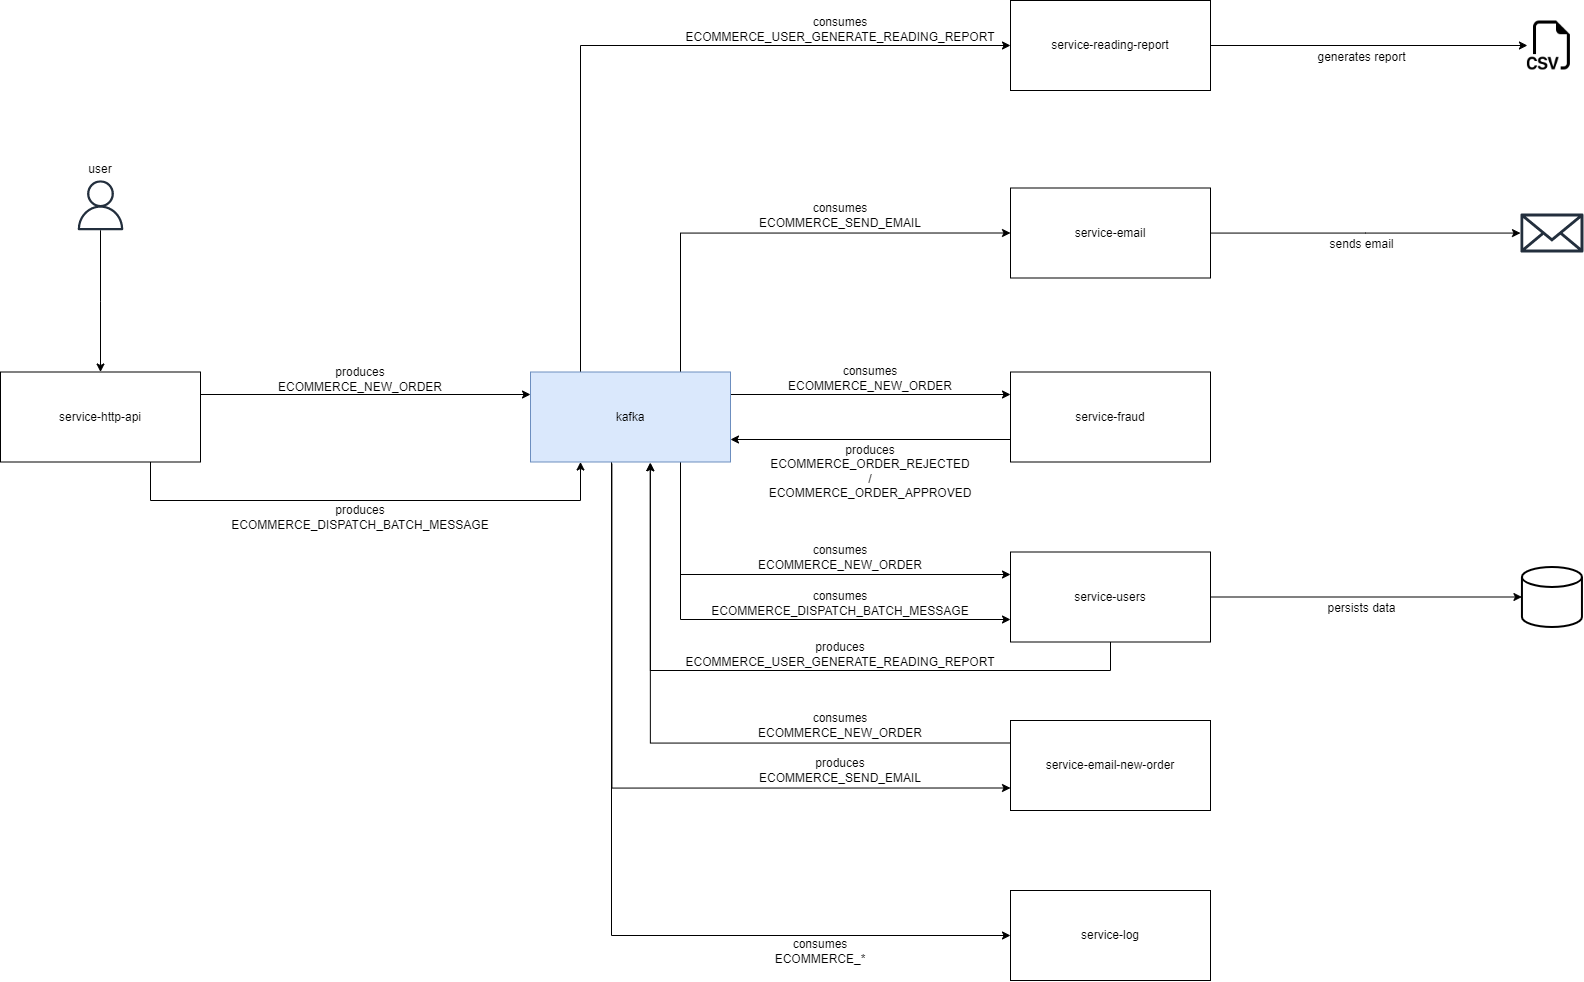

The diagram above was exported from draw.io. Its source (the exported page's mxGraphModel, read from the mxfile embedded in the PNG):
<mxGraphModel dx="2946" dy="1089" grid="1" gridSize="10" guides="1" tooltips="1" connect="1" arrows="1" fold="1" page="1" pageScale="1" pageWidth="827" pageHeight="1169" math="0" shadow="0">
  <root>
    <mxCell id="0" />
    <mxCell id="1" parent="0" />
    <mxCell id="jP8yHqmFtmjkAQhmFK7h-1" value="produces&lt;br&gt;ECOMMERCE_NEW_ORDER" style="text;html=1;strokeColor=none;fillColor=default;align=center;verticalAlign=middle;whiteSpace=wrap;rounded=0;" parent="1" vertex="1">
      <mxGeometry x="300" y="453.5" width="180" height="30" as="geometry" />
    </mxCell>
    <mxCell id="jP8yHqmFtmjkAQhmFK7h-9" style="edgeStyle=orthogonalEdgeStyle;rounded=0;orthogonalLoop=1;jettySize=auto;html=1;exitX=1;exitY=0.25;exitDx=0;exitDy=0;entryX=0;entryY=0.25;entryDx=0;entryDy=0;" parent="1" source="jP8yHqmFtmjkAQhmFK7h-2" target="jP8yHqmFtmjkAQhmFK7h-7" edge="1">
      <mxGeometry relative="1" as="geometry" />
    </mxCell>
    <mxCell id="jP8yHqmFtmjkAQhmFK7h-37" style="edgeStyle=orthogonalEdgeStyle;rounded=0;orthogonalLoop=1;jettySize=auto;html=1;entryX=0.25;entryY=1;entryDx=0;entryDy=0;" parent="1" source="jP8yHqmFtmjkAQhmFK7h-2" target="jP8yHqmFtmjkAQhmFK7h-7" edge="1">
      <mxGeometry relative="1" as="geometry">
        <Array as="points">
          <mxPoint x="180" y="590" />
          <mxPoint x="610" y="590" />
        </Array>
      </mxGeometry>
    </mxCell>
    <mxCell id="jP8yHqmFtmjkAQhmFK7h-2" value="service-http-api" style="rounded=0;whiteSpace=wrap;html=1;" parent="1" vertex="1">
      <mxGeometry x="30" y="461.5" width="200" height="90" as="geometry" />
    </mxCell>
    <mxCell id="jP8yHqmFtmjkAQhmFK7h-15" style="edgeStyle=orthogonalEdgeStyle;rounded=0;orthogonalLoop=1;jettySize=auto;html=1;" parent="1" source="jP8yHqmFtmjkAQhmFK7h-3" target="jP8yHqmFtmjkAQhmFK7h-14" edge="1">
      <mxGeometry relative="1" as="geometry" />
    </mxCell>
    <mxCell id="jP8yHqmFtmjkAQhmFK7h-3" value="service-email" style="rounded=0;whiteSpace=wrap;html=1;" parent="1" vertex="1">
      <mxGeometry x="1040" y="277.5" width="200" height="90" as="geometry" />
    </mxCell>
    <mxCell id="jP8yHqmFtmjkAQhmFK7h-24" style="edgeStyle=orthogonalEdgeStyle;rounded=0;orthogonalLoop=1;jettySize=auto;html=1;exitX=0;exitY=0.75;exitDx=0;exitDy=0;entryX=1;entryY=0.75;entryDx=0;entryDy=0;" parent="1" source="jP8yHqmFtmjkAQhmFK7h-4" target="jP8yHqmFtmjkAQhmFK7h-7" edge="1">
      <mxGeometry relative="1" as="geometry" />
    </mxCell>
    <mxCell id="jP8yHqmFtmjkAQhmFK7h-4" value="service-fraud" style="rounded=0;whiteSpace=wrap;html=1;" parent="1" vertex="1">
      <mxGeometry x="1040" y="461.5" width="200" height="90" as="geometry" />
    </mxCell>
    <mxCell id="jP8yHqmFtmjkAQhmFK7h-5" value="service-log" style="rounded=0;whiteSpace=wrap;html=1;" parent="1" vertex="1">
      <mxGeometry x="1040" y="980" width="200" height="90" as="geometry" />
    </mxCell>
    <mxCell id="jP8yHqmFtmjkAQhmFK7h-13" style="edgeStyle=orthogonalEdgeStyle;rounded=0;orthogonalLoop=1;jettySize=auto;html=1;entryX=0;entryY=0.5;entryDx=0;entryDy=0;" parent="1" source="jP8yHqmFtmjkAQhmFK7h-7" target="jP8yHqmFtmjkAQhmFK7h-3" edge="1">
      <mxGeometry relative="1" as="geometry">
        <Array as="points">
          <mxPoint x="710" y="322" />
        </Array>
      </mxGeometry>
    </mxCell>
    <mxCell id="jP8yHqmFtmjkAQhmFK7h-18" style="edgeStyle=orthogonalEdgeStyle;rounded=0;orthogonalLoop=1;jettySize=auto;html=1;entryX=0;entryY=0.25;entryDx=0;entryDy=0;" parent="1" source="jP8yHqmFtmjkAQhmFK7h-7" target="jP8yHqmFtmjkAQhmFK7h-8" edge="1">
      <mxGeometry relative="1" as="geometry">
        <Array as="points">
          <mxPoint x="710" y="664" />
        </Array>
      </mxGeometry>
    </mxCell>
    <mxCell id="jP8yHqmFtmjkAQhmFK7h-23" style="edgeStyle=orthogonalEdgeStyle;rounded=0;orthogonalLoop=1;jettySize=auto;html=1;exitX=1;exitY=0.25;exitDx=0;exitDy=0;entryX=0;entryY=0.25;entryDx=0;entryDy=0;" parent="1" source="jP8yHqmFtmjkAQhmFK7h-7" target="jP8yHqmFtmjkAQhmFK7h-4" edge="1">
      <mxGeometry relative="1" as="geometry" />
    </mxCell>
    <mxCell id="jP8yHqmFtmjkAQhmFK7h-30" style="edgeStyle=orthogonalEdgeStyle;rounded=0;orthogonalLoop=1;jettySize=auto;html=1;entryX=0;entryY=0.5;entryDx=0;entryDy=0;exitX=0.405;exitY=0.995;exitDx=0;exitDy=0;exitPerimeter=0;" parent="1" source="jP8yHqmFtmjkAQhmFK7h-7" target="jP8yHqmFtmjkAQhmFK7h-5" edge="1">
      <mxGeometry relative="1" as="geometry">
        <mxPoint x="650" y="570" as="sourcePoint" />
      </mxGeometry>
    </mxCell>
    <mxCell id="jP8yHqmFtmjkAQhmFK7h-33" style="edgeStyle=orthogonalEdgeStyle;rounded=0;orthogonalLoop=1;jettySize=auto;html=1;entryX=0;entryY=0.5;entryDx=0;entryDy=0;exitX=0.25;exitY=0;exitDx=0;exitDy=0;" parent="1" source="jP8yHqmFtmjkAQhmFK7h-7" target="jP8yHqmFtmjkAQhmFK7h-31" edge="1">
      <mxGeometry relative="1" as="geometry">
        <Array as="points">
          <mxPoint x="610" y="135" />
        </Array>
      </mxGeometry>
    </mxCell>
    <mxCell id="jP8yHqmFtmjkAQhmFK7h-39" style="edgeStyle=orthogonalEdgeStyle;rounded=0;orthogonalLoop=1;jettySize=auto;html=1;exitX=0.75;exitY=1;exitDx=0;exitDy=0;entryX=0;entryY=0.75;entryDx=0;entryDy=0;" parent="1" source="jP8yHqmFtmjkAQhmFK7h-7" target="jP8yHqmFtmjkAQhmFK7h-8" edge="1">
      <mxGeometry relative="1" as="geometry" />
    </mxCell>
    <mxCell id="GBWLjLf5IS_yUzxhKfR2-2" style="edgeStyle=orthogonalEdgeStyle;rounded=0;orthogonalLoop=1;jettySize=auto;html=1;entryX=0;entryY=0.75;entryDx=0;entryDy=0;exitX=0.407;exitY=1.02;exitDx=0;exitDy=0;exitPerimeter=0;" edge="1" parent="1" source="jP8yHqmFtmjkAQhmFK7h-7" target="GBWLjLf5IS_yUzxhKfR2-1">
      <mxGeometry relative="1" as="geometry">
        <Array as="points">
          <mxPoint x="641" y="878" />
        </Array>
      </mxGeometry>
    </mxCell>
    <mxCell id="jP8yHqmFtmjkAQhmFK7h-7" value="kafka" style="rounded=0;whiteSpace=wrap;html=1;fillColor=#dae8fc;strokeColor=#6c8ebf;" parent="1" vertex="1">
      <mxGeometry x="560" y="461.5" width="200" height="90" as="geometry" />
    </mxCell>
    <mxCell id="jP8yHqmFtmjkAQhmFK7h-20" style="edgeStyle=orthogonalEdgeStyle;rounded=0;orthogonalLoop=1;jettySize=auto;html=1;" parent="1" source="jP8yHqmFtmjkAQhmFK7h-8" target="jP8yHqmFtmjkAQhmFK7h-19" edge="1">
      <mxGeometry relative="1" as="geometry" />
    </mxCell>
    <mxCell id="jP8yHqmFtmjkAQhmFK7h-42" style="edgeStyle=orthogonalEdgeStyle;rounded=0;orthogonalLoop=1;jettySize=auto;html=1;entryX=0.599;entryY=1.008;entryDx=0;entryDy=0;entryPerimeter=0;" parent="1" source="jP8yHqmFtmjkAQhmFK7h-8" target="jP8yHqmFtmjkAQhmFK7h-7" edge="1">
      <mxGeometry relative="1" as="geometry">
        <mxPoint x="680" y="560" as="targetPoint" />
        <Array as="points">
          <mxPoint x="1140" y="760" />
          <mxPoint x="680" y="760" />
        </Array>
      </mxGeometry>
    </mxCell>
    <mxCell id="jP8yHqmFtmjkAQhmFK7h-8" value="service-users" style="rounded=0;whiteSpace=wrap;html=1;" parent="1" vertex="1">
      <mxGeometry x="1040" y="641.5" width="200" height="90" as="geometry" />
    </mxCell>
    <mxCell id="jP8yHqmFtmjkAQhmFK7h-11" value="produces&lt;br&gt;ECOMMERCE_SEND_EMAIL" style="text;html=1;strokeColor=none;fillColor=default;align=center;verticalAlign=middle;whiteSpace=wrap;rounded=0;" parent="1" vertex="1">
      <mxGeometry x="780" y="845" width="180" height="30" as="geometry" />
    </mxCell>
    <mxCell id="jP8yHqmFtmjkAQhmFK7h-12" value="consumes&lt;br&gt;ECOMMERCE_SEND_EMAIL" style="text;html=1;strokeColor=none;fillColor=default;align=center;verticalAlign=middle;whiteSpace=wrap;rounded=0;" parent="1" vertex="1">
      <mxGeometry x="780" y="289.75" width="180" height="30" as="geometry" />
    </mxCell>
    <mxCell id="jP8yHqmFtmjkAQhmFK7h-14" value="" style="sketch=0;outlineConnect=0;fontColor=#232F3E;gradientColor=none;fillColor=#232F3D;strokeColor=none;dashed=0;verticalLabelPosition=bottom;verticalAlign=top;align=center;html=1;fontSize=12;fontStyle=0;aspect=fixed;pointerEvents=1;shape=mxgraph.aws4.email_2;" parent="1" vertex="1">
      <mxGeometry x="1550" y="302.75" width="62.88" height="39.5" as="geometry" />
    </mxCell>
    <mxCell id="jP8yHqmFtmjkAQhmFK7h-16" value="sends email" style="text;html=1;strokeColor=none;fillColor=default;align=center;verticalAlign=middle;whiteSpace=wrap;rounded=0;" parent="1" vertex="1">
      <mxGeometry x="1340" y="323.5" width="103" height="21.75" as="geometry" />
    </mxCell>
    <mxCell id="jP8yHqmFtmjkAQhmFK7h-17" value="consumes&lt;br&gt;ECOMMERCE_NEW_ORDER" style="text;html=1;strokeColor=none;fillColor=default;align=center;verticalAlign=middle;whiteSpace=wrap;rounded=0;" parent="1" vertex="1">
      <mxGeometry x="780" y="632" width="180" height="30" as="geometry" />
    </mxCell>
    <mxCell id="jP8yHqmFtmjkAQhmFK7h-19" value="" style="strokeWidth=2;html=1;shape=mxgraph.flowchart.database;whiteSpace=wrap;fillColor=default;" parent="1" vertex="1">
      <mxGeometry x="1551.44" y="656.5" width="60" height="60" as="geometry" />
    </mxCell>
    <mxCell id="jP8yHqmFtmjkAQhmFK7h-21" value="persists data" style="text;html=1;strokeColor=none;fillColor=default;align=center;verticalAlign=middle;whiteSpace=wrap;rounded=0;" parent="1" vertex="1">
      <mxGeometry x="1340" y="687.5" width="103" height="21.75" as="geometry" />
    </mxCell>
    <mxCell id="jP8yHqmFtmjkAQhmFK7h-22" value="consumes&lt;br&gt;ECOMMERCE_NEW_ORDER" style="text;html=1;strokeColor=none;fillColor=default;align=center;verticalAlign=middle;whiteSpace=wrap;rounded=0;" parent="1" vertex="1">
      <mxGeometry x="810" y="452.5" width="180" height="30" as="geometry" />
    </mxCell>
    <mxCell id="jP8yHqmFtmjkAQhmFK7h-25" value="produces&lt;br&gt;ECOMMERCE_ORDER_REJECTED /&lt;br&gt;ECOMMERCE_ORDER_APPROVED" style="text;html=1;strokeColor=none;fillColor=default;align=center;verticalAlign=middle;whiteSpace=wrap;rounded=0;" parent="1" vertex="1">
      <mxGeometry x="800" y="529.5" width="200" height="62" as="geometry" />
    </mxCell>
    <mxCell id="jP8yHqmFtmjkAQhmFK7h-27" style="edgeStyle=orthogonalEdgeStyle;rounded=0;orthogonalLoop=1;jettySize=auto;html=1;entryX=0.5;entryY=0;entryDx=0;entryDy=0;" parent="1" source="jP8yHqmFtmjkAQhmFK7h-26" target="jP8yHqmFtmjkAQhmFK7h-2" edge="1">
      <mxGeometry relative="1" as="geometry" />
    </mxCell>
    <mxCell id="jP8yHqmFtmjkAQhmFK7h-26" value="" style="sketch=0;outlineConnect=0;fontColor=#232F3E;gradientColor=none;fillColor=#232F3D;strokeColor=none;dashed=0;verticalLabelPosition=bottom;verticalAlign=top;align=center;html=1;fontSize=12;fontStyle=0;aspect=fixed;pointerEvents=1;shape=mxgraph.aws4.user;" parent="1" vertex="1">
      <mxGeometry x="105" y="269.75" width="50" height="50" as="geometry" />
    </mxCell>
    <mxCell id="jP8yHqmFtmjkAQhmFK7h-28" value="user" style="text;html=1;strokeColor=none;fillColor=default;align=center;verticalAlign=middle;whiteSpace=wrap;rounded=0;" parent="1" vertex="1">
      <mxGeometry x="99.25" y="248" width="61.5" height="21.75" as="geometry" />
    </mxCell>
    <mxCell id="jP8yHqmFtmjkAQhmFK7h-29" value="consumes&lt;br&gt;ECOMMERCE_*" style="text;html=1;strokeColor=none;fillColor=default;align=center;verticalAlign=middle;whiteSpace=wrap;rounded=0;" parent="1" vertex="1">
      <mxGeometry x="760" y="1026" width="180" height="30" as="geometry" />
    </mxCell>
    <mxCell id="jP8yHqmFtmjkAQhmFK7h-45" style="edgeStyle=orthogonalEdgeStyle;rounded=0;orthogonalLoop=1;jettySize=auto;html=1;entryX=0;entryY=0.5;entryDx=0;entryDy=0;" parent="1" source="jP8yHqmFtmjkAQhmFK7h-31" target="jP8yHqmFtmjkAQhmFK7h-44" edge="1">
      <mxGeometry relative="1" as="geometry" />
    </mxCell>
    <mxCell id="jP8yHqmFtmjkAQhmFK7h-31" value="service-reading-report" style="rounded=0;whiteSpace=wrap;html=1;" parent="1" vertex="1">
      <mxGeometry x="1040" y="90" width="200" height="90" as="geometry" />
    </mxCell>
    <mxCell id="jP8yHqmFtmjkAQhmFK7h-32" value="consumes&lt;br&gt;ECOMMERCE_USER_GENERATE_READING_REPORT" style="text;html=1;strokeColor=none;fillColor=default;align=center;verticalAlign=middle;whiteSpace=wrap;rounded=0;" parent="1" vertex="1">
      <mxGeometry x="780" y="104" width="180" height="30" as="geometry" />
    </mxCell>
    <mxCell id="jP8yHqmFtmjkAQhmFK7h-38" value="produces&lt;br&gt;ECOMMERCE_DISPATCH_BATCH_MESSAGE" style="text;html=1;strokeColor=none;fillColor=default;align=center;verticalAlign=middle;whiteSpace=wrap;rounded=0;" parent="1" vertex="1">
      <mxGeometry x="300" y="591.5" width="180" height="30" as="geometry" />
    </mxCell>
    <mxCell id="jP8yHqmFtmjkAQhmFK7h-40" value="consumes&lt;br&gt;ECOMMERCE_DISPATCH_BATCH_MESSAGE" style="text;html=1;strokeColor=none;fillColor=default;align=center;verticalAlign=middle;whiteSpace=wrap;rounded=0;" parent="1" vertex="1">
      <mxGeometry x="780" y="678.25" width="180" height="30" as="geometry" />
    </mxCell>
    <mxCell id="jP8yHqmFtmjkAQhmFK7h-43" value="produces&lt;br&gt;ECOMMERCE_USER_GENERATE_READING_REPORT" style="text;html=1;strokeColor=none;fillColor=default;align=center;verticalAlign=middle;whiteSpace=wrap;rounded=0;" parent="1" vertex="1">
      <mxGeometry x="780" y="728.5" width="180" height="30" as="geometry" />
    </mxCell>
    <mxCell id="jP8yHqmFtmjkAQhmFK7h-44" value="" style="shape=image;html=1;verticalAlign=top;verticalLabelPosition=bottom;labelBackgroundColor=#ffffff;imageAspect=0;aspect=fixed;image=https://cdn1.iconfinder.com/data/icons/bootstrap-vol-3/16/filetype-csv-128.png;fillColor=default;" parent="1" vertex="1">
      <mxGeometry x="1556.94" y="110.5" width="49" height="49" as="geometry" />
    </mxCell>
    <mxCell id="jP8yHqmFtmjkAQhmFK7h-46" value="generates report" style="text;html=1;strokeColor=none;fillColor=default;align=center;verticalAlign=middle;whiteSpace=wrap;rounded=0;" parent="1" vertex="1">
      <mxGeometry x="1340" y="135.75" width="103" height="21.75" as="geometry" />
    </mxCell>
    <mxCell id="GBWLjLf5IS_yUzxhKfR2-4" style="edgeStyle=orthogonalEdgeStyle;rounded=0;orthogonalLoop=1;jettySize=auto;html=1;exitX=0;exitY=0.25;exitDx=0;exitDy=0;entryX=0.599;entryY=1.008;entryDx=0;entryDy=0;entryPerimeter=0;" edge="1" parent="1" source="GBWLjLf5IS_yUzxhKfR2-1" target="jP8yHqmFtmjkAQhmFK7h-7">
      <mxGeometry relative="1" as="geometry" />
    </mxCell>
    <mxCell id="GBWLjLf5IS_yUzxhKfR2-1" value="service-email-new-order" style="rounded=0;whiteSpace=wrap;html=1;" vertex="1" parent="1">
      <mxGeometry x="1040" y="810" width="200" height="90" as="geometry" />
    </mxCell>
    <mxCell id="GBWLjLf5IS_yUzxhKfR2-3" value="consumes&lt;br&gt;ECOMMERCE_NEW_ORDER" style="text;html=1;strokeColor=none;fillColor=default;align=center;verticalAlign=middle;whiteSpace=wrap;rounded=0;" vertex="1" parent="1">
      <mxGeometry x="780" y="800" width="180" height="30" as="geometry" />
    </mxCell>
  </root>
</mxGraphModel>